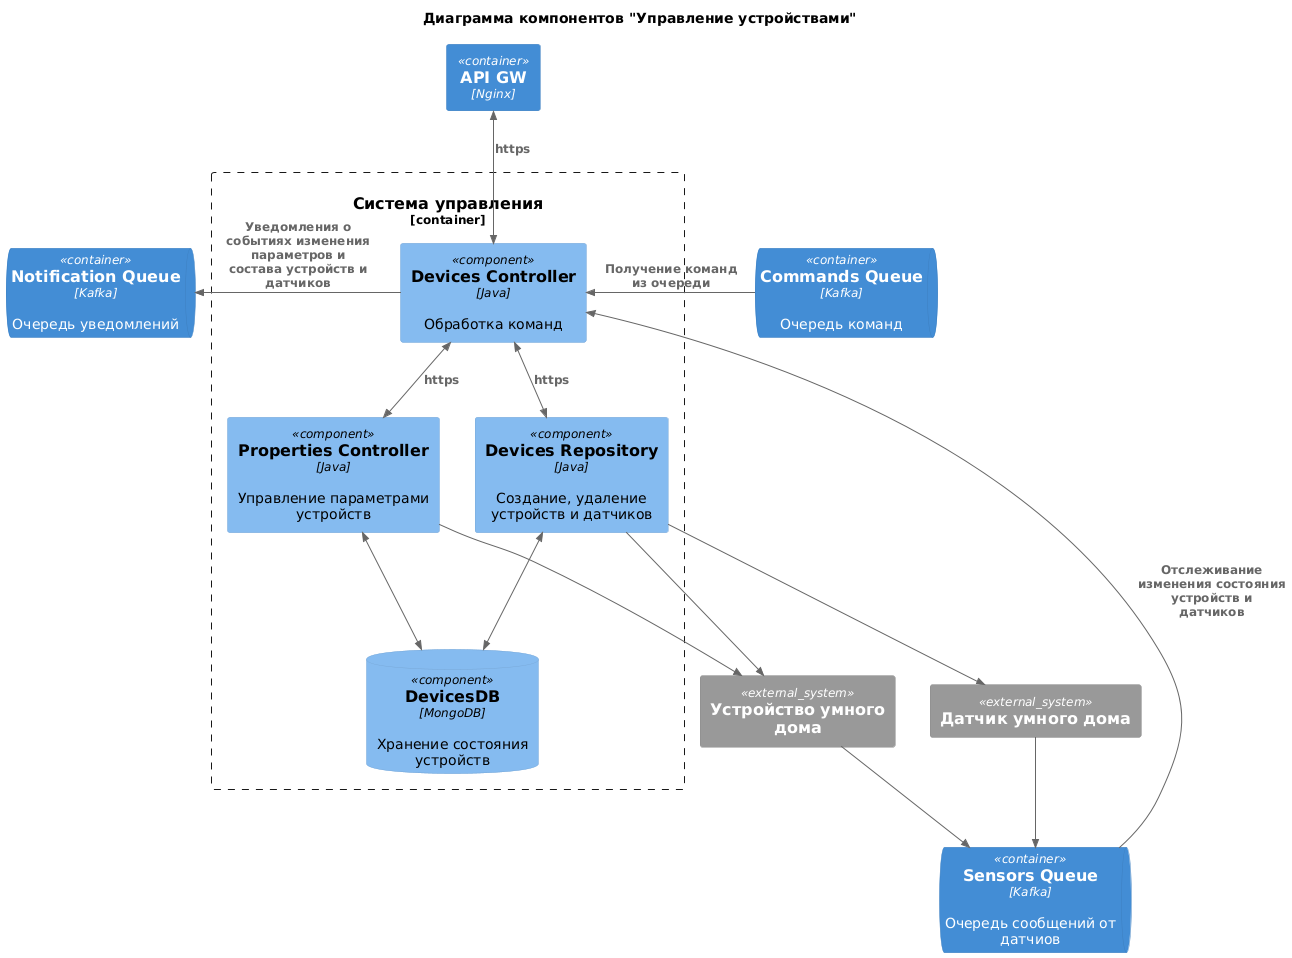

The diagram above was rendered by PlantUML. Its source (embedded in the PNG):
@startuml
title Диаграмма компонентов "Управление устройствами"
!include https://raw.githubusercontent.com/plantuml-stdlib/C4-PlantUML/master/C4_Component.puml

LAYOUT_TOP_DOWN()

Container(APIGW, "API GW", "Nginx")
ContainerQueue(CommandsQueue, "Commands Queue", "Kafka", "Очередь команд")
ContainerQueue(SensorsQueue, "Sensors Queue", "Kafka", "Очередь сообщений от датчиов")
ContainerQueue(NotificationQueue, "Notification Queue", "Kafka", "Очередь уведомлений")

System_Ext(device, "Устройство умного дома")
System_Ext(sensor, "Датчик умного дома")


Container_Boundary(ControlSystem, "Система управления") {
    Component(DevicesController, "Devices Controller", "Java", "Обработка команд")
    Component(DevicesRepository, "Devices Repository", "Java", "Cоздание, удаление устройств и датчиков")
    Component(PropertiesController, "Properties Controller", "Java", "Управление параметрами устройств")
    ComponentDb(DevicesDB, "DevicesDB", "MongoDB", "Хранение состояния устройств")
}

BiRel(DevicesController, DevicesRepository, "https")
BiRel(DevicesController, PropertiesController, "https")
BiRel(APIGW, DevicesController, "https")

Rel(DevicesRepository, device, "")
Rel(DevicesRepository, sensor, "")
Rel(PropertiesController, device, "")
Rel(device, SensorsQueue, "")
Rel(sensor, SensorsQueue, "")

Rel_L(CommandsQueue, DevicesController, "Получение команд из очереди")
Rel_L(SensorsQueue, DevicesController, "Отслеживание изменения состояния устройств и датчиков")
Rel_L(DevicesController, NotificationQueue, "Уведомления о событиях изменения параметров и состава устройств и датчиков")

BiRel(DevicesRepository, DevicesDB, "")
BiRel(PropertiesController, DevicesDB, "")
@enduml